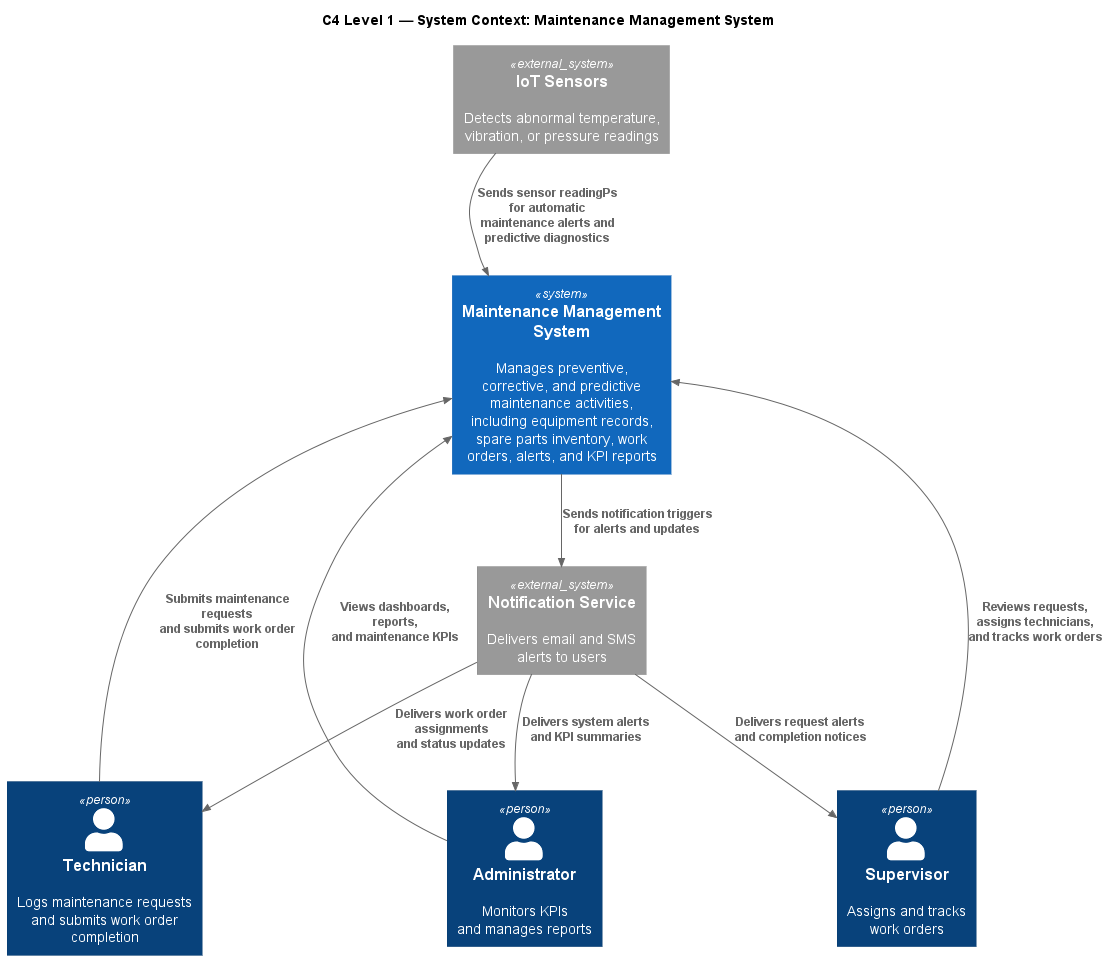

The diagram above was rendered by PlantUML. Its source (embedded in the PNG):
@startuml c4_L1_context
!include https://raw.githubusercontent.com/plantuml-stdlib/C4-PlantUML/master/C4_Context.puml

title C4 Level 1 — System Context: Maintenance Management System

Person(technician, "Technician", "Logs maintenance requests\nand submits work order completion")
Person(supervisor, "Supervisor", "Assigns and tracks\nwork orders")
Person(admin, "Administrator", "Monitors KPIs\nand manages reports")

System(mms, "Maintenance Management System", "Manages preventive, corrective, and predictive maintenance activities, including equipment records, spare parts inventory, work orders, alerts, and KPI reports")

System_Ext(iot, "IoT Sensors", "Detects abnormal temperature,\nvibration, or pressure readings")
System_Ext(notif, "Notification Service", "Delivers email and SMS\nalerts to users")

Rel(technician, mms, "Submits maintenance requests\nand submits work order completion")
Rel(supervisor, mms, "Reviews requests, assigns technicians,\nand tracks work orders")
Rel(admin, mms, "Views dashboards, reports,\nand maintenance KPIs")
Rel(iot, mms, "Sends sensor readingPs for automatic\nmaintenance alerts and predictive diagnostics")
Rel(mms, notif, "Sends notification triggers\nfor alerts and updates")
Rel(notif, technician, "Delivers work order assignments\nand status updates")
Rel(notif, supervisor, "Delivers request alerts\nand completion notices")
Rel(notif, admin, "Delivers system alerts\nand KPI summaries")

Lay_L(technician, mms)
Lay_U(supervisor, mms)
Lay_R(admin, mms)
Lay_D(iot, mms)


@enduml